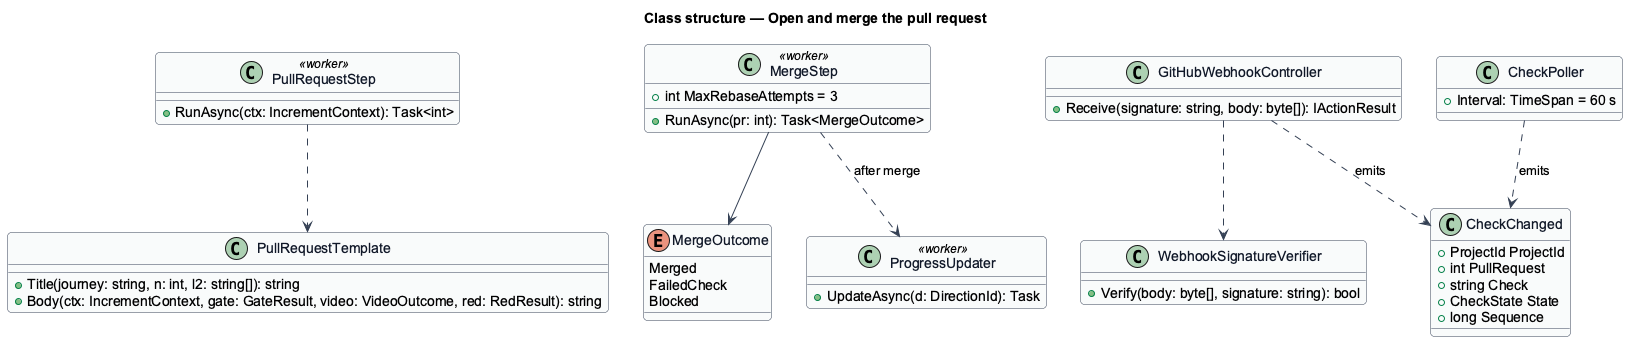

The diagram above was rendered by PlantUML. Its source (embedded in the PNG):
@startuml
skinparam backgroundColor #FFFFFF
skinparam shadowing false
skinparam roundcorner 8
skinparam defaultFontName Arial
skinparam ArrowColor #344054
skinparam class {
  BorderColor #344054
  FontColor #101828
  BackgroundColor #F9FAFB
}
title Class structure — Open and merge the pull request

class PullRequestTemplate {
  +Title(journey: string, n: int, l2: string[]): string
  +Body(ctx: IncrementContext, gate: GateResult, video: VideoOutcome, red: RedResult): string
}
class PullRequestStep <<worker>> {
  +RunAsync(ctx: IncrementContext): Task<int>
}
class MergeStep <<worker>> {
  +int MaxRebaseAttempts = 3
  +RunAsync(pr: int): Task<MergeOutcome>
}
enum MergeOutcome {
  Merged
  FailedCheck
  Blocked
}
class GitHubWebhookController {
  +Receive(signature: string, body: byte[]): IActionResult
}
class WebhookSignatureVerifier {
  +Verify(body: byte[], signature: string): bool
}
class CheckPoller {
  +Interval: TimeSpan = 60 s
}
class CheckChanged {
  +ProjectId ProjectId
  +int PullRequest
  +string Check
  +CheckState State
  +long Sequence
}
class ProgressUpdater <<worker>> {
  +UpdateAsync(d: DirectionId): Task
}
PullRequestStep ..> PullRequestTemplate
MergeStep --> MergeOutcome
GitHubWebhookController ..> WebhookSignatureVerifier
GitHubWebhookController ..> CheckChanged : emits
CheckPoller ..> CheckChanged : emits
MergeStep ..> ProgressUpdater : after merge
@enduml